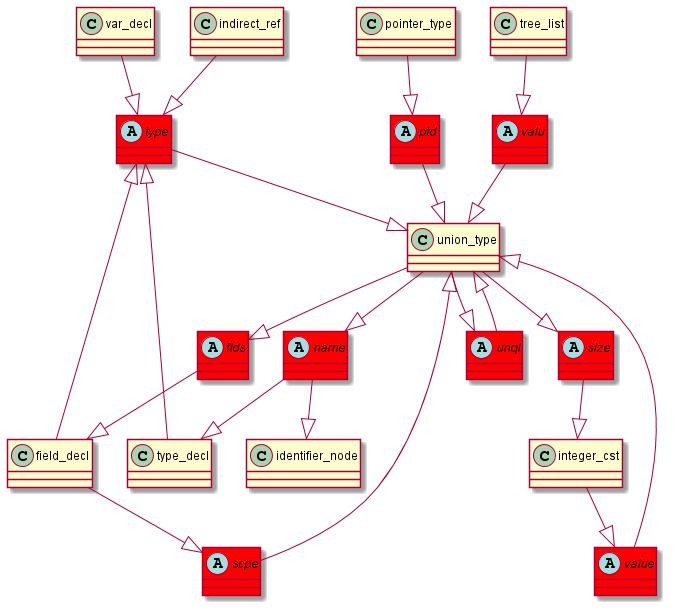

The diagram above was rendered by PlantUML. Its source (embedded in the PNG):
@startuml
abstract class	type	 #red	
type	 --|> 	union_type	
type_decl	 --|> 	type	
field_decl	 --|> 	type	
abstract class	size	 #red	
size	 --|> 	integer_cst	
union_type	 --|> 	size	
abstract class	flds	 #red	
flds	 --|> 	field_decl	
union_type	 --|> 	flds	
abstract class	scpe	 #red	
scpe	 --|> 	union_type	
field_decl	 --|> 	scpe	
abstract class	name	 #red	
name	 --|> 	type_decl	
union_type	 --|> 	name	
abstract class	unql	 #red	
unql	 --|> 	union_type	
union_type	 --|> 	unql	
name	 --|> 	identifier_node	
var_decl	 --|> 	type	
abstract class	valu	 #red	
valu	 --|> 	union_type	
tree_list	 --|> 	valu	
abstract class	value	 #red	
value	 --|> 	union_type	
integer_cst	 --|> 	value	
abstract class	ptd	 #red	
ptd	 --|> 	union_type	
pointer_type	 --|> 	ptd	
indirect_ref	 --|> 	type	
@enduml